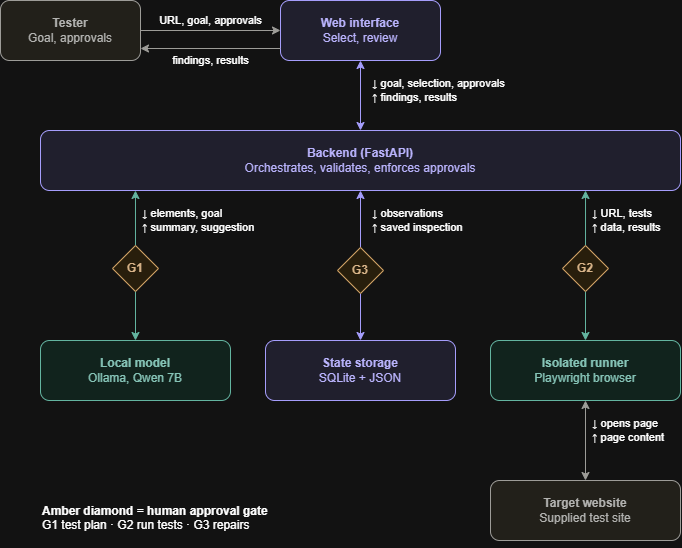

The diagram above was exported from draw.io. Its source (the exported page's mxGraphModel, read from the mxfile embedded in the PNG):
<mxGraphModel dx="1144" dy="593" grid="1" gridSize="10" guides="1" tooltips="1" connect="1" arrows="1" fold="1" page="1" pageScale="1" pageWidth="827" pageHeight="700" math="0" shadow="0">
  <root>
    <mxCell id="0" />
    <mxCell id="1" parent="0" />
    <mxCell id="tester" parent="1" style="rounded=1;whiteSpace=wrap;html=1;fillColor=#F1EFE8;strokeColor=#5F5E5A;fontColor=#444441;" value="&lt;b&gt;Tester&lt;/b&gt;&lt;br&gt;Goal, approvals" vertex="1">
      <mxGeometry height="60" width="140" x="20" y="60" as="geometry" />
    </mxCell>
    <mxCell id="ui" parent="1" style="rounded=1;whiteSpace=wrap;html=1;fillColor=#EEEDFE;strokeColor=#534AB7;fontColor=#3C3489;" value="&lt;b&gt;Web interface&lt;/b&gt;&lt;br&gt;Select, review" vertex="1">
      <mxGeometry height="60" width="160" x="300" y="60" as="geometry" />
    </mxCell>
    <mxCell id="backend" parent="1" style="rounded=1;whiteSpace=wrap;html=1;fillColor=#EEEDFE;strokeColor=#534AB7;fontColor=#3C3489;" value="&lt;b&gt;Backend (FastAPI)&lt;/b&gt;&lt;br&gt;Orchestrates, validates, enforces approvals" vertex="1">
      <mxGeometry height="60" width="640" x="60" y="190" as="geometry" />
    </mxCell>
    <mxCell id="model" parent="1" style="rounded=1;whiteSpace=wrap;html=1;fillColor=#E1F5EE;strokeColor=#0F6E56;fontColor=#085041;" value="&lt;b&gt;Local model&lt;/b&gt;&lt;br&gt;Ollama, Qwen 7B" vertex="1">
      <mxGeometry height="60" width="190" x="60" y="400" as="geometry" />
    </mxCell>
    <mxCell id="storage" parent="1" style="rounded=1;whiteSpace=wrap;html=1;fillColor=#EEEDFE;strokeColor=#534AB7;fontColor=#3C3489;" value="&lt;b&gt;State storage&lt;/b&gt;&lt;br&gt;SQLite + JSON" vertex="1">
      <mxGeometry height="60" width="190" x="285" y="400" as="geometry" />
    </mxCell>
    <mxCell id="runner" parent="1" style="rounded=1;whiteSpace=wrap;html=1;fillColor=#E1F5EE;strokeColor=#0F6E56;fontColor=#085041;" value="&lt;b&gt;Isolated runner&lt;/b&gt;&lt;br&gt;Playwright browser" vertex="1">
      <mxGeometry height="60" width="190" x="510" y="400" as="geometry" />
    </mxCell>
    <mxCell id="target" parent="1" style="rounded=1;whiteSpace=wrap;html=1;fillColor=#F1EFE8;strokeColor=#5F5E5A;fontColor=#444441;" value="&lt;b&gt;Target website&lt;/b&gt;&lt;br&gt;Supplied test site" vertex="1">
      <mxGeometry height="60" width="190" x="510" y="540" as="geometry" />
    </mxCell>
    <mxCell id="e1" edge="1" parent="1" source="tester" style="endArrow=classic;html=1;strokeColor=#5F5E5A;fontSize=11;" target="ui" value="URL, goal, approvals">
      <mxGeometry relative="1" y="10" as="geometry">
        <mxPoint as="offset" />
      </mxGeometry>
    </mxCell>
    <mxCell id="e1b" edge="1" parent="1" source="ui" style="endArrow=classic;html=1;strokeColor=#5F5E5A;fontSize=11;exitX=0;exitY=0.8;exitDx=0;exitDy=0;entryX=1;entryY=0.8;entryDx=0;entryDy=0;" target="tester" value="findings, results">
      <mxGeometry relative="1" y="12" as="geometry">
        <mxPoint as="offset" />
      </mxGeometry>
    </mxCell>
    <mxCell id="e2" edge="1" parent="1" source="ui" style="endArrow=classic;startArrow=classic;html=1;strokeColor=#534AB7;fontSize=11;align=left;" target="backend" value="↓ goal, selection, approvals&lt;br&gt;↑ findings, results">
      <mxGeometry relative="1" x="-0.1429" y="10" as="geometry">
        <mxPoint as="offset" />
      </mxGeometry>
    </mxCell>
    <mxCell id="e3" edge="1" parent="1" source="backend" style="endArrow=classic;startArrow=classic;html=1;strokeColor=#0F6E56;fontSize=11;align=left;exitX=0.1484;exitY=1;exitDx=0;exitDy=0;entryX=0.5;entryY=0;entryDx=0;entryDy=0;" target="model" value="↓ elements, goal&lt;br&gt;↑ summary, suggestion">
      <mxGeometry relative="1" x="-0.6" y="5" as="geometry">
        <mxPoint as="offset" />
      </mxGeometry>
    </mxCell>
    <mxCell id="e4" edge="1" parent="1" source="backend" style="endArrow=classic;startArrow=classic;html=1;strokeColor=#534AB7;fontSize=11;align=left;exitX=0.5;exitY=1;exitDx=0;exitDy=0;entryX=0.5;entryY=0;entryDx=0;entryDy=0;" target="storage" value="↓ observations&lt;br&gt;↑ saved inspection">
      <mxGeometry relative="1" x="-0.6" y="10" as="geometry">
        <mxPoint as="offset" />
      </mxGeometry>
    </mxCell>
    <mxCell id="e5" edge="1" parent="1" source="backend" style="endArrow=classic;startArrow=classic;html=1;strokeColor=#0F6E56;fontSize=11;align=left;exitX=0.8516;exitY=1;exitDx=0;exitDy=0;entryX=0.5;entryY=0;entryDx=0;entryDy=0;" target="runner" value="↓ URL, tests&lt;br&gt;↑ data, results">
      <mxGeometry relative="1" x="-0.6" y="5" as="geometry">
        <mxPoint as="offset" />
      </mxGeometry>
    </mxCell>
    <mxCell id="e6" edge="1" parent="1" source="runner" style="endArrow=classic;startArrow=classic;html=1;strokeColor=#5F5E5A;fontSize=11;align=left;" target="target" value="↓ opens page&lt;br&gt;↑ page content">
      <mxGeometry relative="1" x="-0.25" y="5" as="geometry">
        <mxPoint as="offset" />
      </mxGeometry>
    </mxCell>
    <mxCell id="g1" parent="1" style="rhombus;whiteSpace=wrap;html=1;fillColor=#FAEEDA;strokeColor=#854F0B;fontColor=#633806;" value="&lt;b&gt;G1&lt;/b&gt;" vertex="1">
      <mxGeometry height="46" width="46" x="132" y="305" as="geometry" />
    </mxCell>
    <mxCell id="g3" parent="1" style="rhombus;whiteSpace=wrap;html=1;fillColor=#FAEEDA;strokeColor=#854F0B;fontColor=#633806;" value="&lt;b&gt;G3&lt;/b&gt;" vertex="1">
      <mxGeometry height="46" width="46" x="357" y="307" as="geometry" />
    </mxCell>
    <mxCell id="g2" parent="1" style="rhombus;whiteSpace=wrap;html=1;fillColor=#FAEEDA;strokeColor=#854F0B;fontColor=#633806;" value="&lt;b&gt;G2&lt;/b&gt;" vertex="1">
      <mxGeometry height="46" width="46" x="582" y="305" as="geometry" />
    </mxCell>
    <mxCell id="legend" parent="1" style="text;html=1;align=left;verticalAlign=top;whiteSpace=wrap;fontSize=12;" value="&lt;b&gt;Amber diamond = human approval gate&lt;/b&gt;&lt;br&gt;G1 test plan · G2 run tests · G3 repairs&lt;div&gt;&lt;br/&gt;&lt;/div&gt;" vertex="1">
      <mxGeometry height="40" width="380" x="60" y="557" as="geometry" />
    </mxCell>
  </root>
</mxGraphModel>